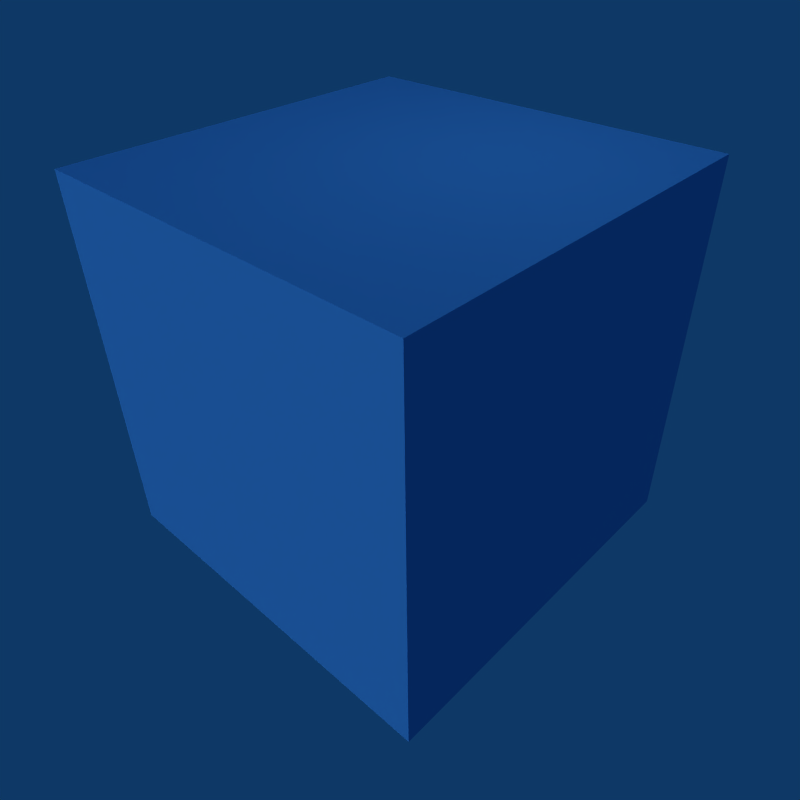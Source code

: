 # Source: wuerfel_selection.blend  (saved by Blender 2.49.2; exported with 4.5.12 LTS)
import bpy
from mathutils import Matrix  # noqa: F401  (used for matrix-valued properties, if any)

bpy.ops.wm.read_factory_settings(use_empty=True)
scene = bpy.context.scene
scene.name = 'Scene'

# ---- collections
col_collection_1 = bpy.data.collections.new('Collection 1'); scene.collection.children.link(col_collection_1)

# ---- materials (node trees are filled in below, after node groups)
mat_material = bpy.data.materials.new('Material')
mat_material.alpha_threshold = 0.0
mat_material.diffuse_color = (0.3236, 0.6564, 0.8845, 1.0)
mat_material.roughness = 0.5
mat_material.line_color = (0.0, 0.0, 0.0, 1.0)

# ---- material node trees

# ---- world
world_world = bpy.data.worlds.new('World'); scene.world = world_world
world_world.color = (0.05656, 0.2208, 0.4)
world_world.use_sun_shadow = False
world_world.sun_shadow_jitter_overblur = 0.0
world_world.cycles.sampling_method = 'MANUAL'
world_world.cycles.sample_map_resolution = 256

# ---- cameras
cam_camera = bpy.data.cameras.new('Camera')
cam_camera.passepartout_alpha = 0.2
cam_camera.clip_end = 100.0
cam_camera.lens = 35.0
cam_camera.ortho_scale = 7.314
cam_camera.show_passepartout = False
cam_camera.show_safe_areas = True
cam_camera.dof.focus_distance = 0.0
cam_camera.dof.aperture_fstop = 128.0

# ---- lights
light_lamp_004 = bpy.data.lights.new('Lamp.004', 'SUN')
light_lamp_004.transmission_factor = 0.0
light_lamp_004.angle = 1.571
light_lamp_004.energy = 1.0
light_lamp_004.shadow_buffer_clip_start = 0.5
light_lamp_004.shadow_soft_size = 1.0
light_lamp_004.shadow_cascade_max_distance = 1000.0
light_lamp_004.cycles.use_multiple_importance_sampling = False
light_lamp_002 = bpy.data.lights.new('Lamp.002', 'POINT')
light_lamp_002.transmission_factor = 0.0
light_lamp_002.energy = 64.84
light_lamp_002.shadow_buffer_clip_start = 0.5
light_lamp_002.shadow_soft_size = 1.0
light_lamp_002.shadow_maximum_resolution = 0.006
light_lamp_002.use_absolute_resolution = True
light_lamp_002.cycles.use_multiple_importance_sampling = False
light_spot = bpy.data.lights.new('Spot', 'POINT')
light_spot.transmission_factor = 0.0
light_spot.cutoff_distance = 30.0
light_spot.energy = 240.6
light_spot.shadow_buffer_clip_start = 1.001
light_spot.shadow_soft_size = 1.0
light_spot.shadow_maximum_resolution = 0.006
light_spot.use_absolute_resolution = True
light_spot.cycles.use_multiple_importance_sampling = False

# ---- meshes
me_cube = bpy.data.meshes.new('Cube')
me_cube.from_pydata([(1.0, 1.0, -1.0), (1.0, -1.0, -1.0), (-1.0, -1.0, -1.0), (-1.0, 1.0, -1.0), (1.0, 1.0, 1.0), (1.0, -1.0, 1.0), (-1.0, -1.0, 1.0), (-1.0, 1.0, 1.0)], [], [(0, 1, 2, 3), (4, 7, 6, 5), (0, 4, 5, 1), (1, 5, 6, 2), (2, 6, 7, 3), (4, 0, 3, 7)])
me_cube.materials.append(mat_material)
me_cube.use_remesh_preserve_volume = False
me_cube.use_remesh_preserve_attributes = False
me_cube.use_mirror_vertex_groups = False
me_cube.update()

# ---- objects
ob_lamp_001 = bpy.data.objects.new('Lamp.001', light_lamp_004)
ob_lamp_002 = bpy.data.objects.new('Lamp.002', light_lamp_002)
ob_cube = bpy.data.objects.new('Cube', me_cube)
ob_lamp = bpy.data.objects.new('Lamp', light_spot)
ob_camera = bpy.data.objects.new('Camera', cam_camera)

# ---- transforms, parenting, visibility, modifiers, constraints
ob_lamp_001.location = (-3.805, -16.03, 6.251)
ob_lamp_001.rotation_euler = (-5.802e-08, -1.191, 1.139)
ob_lamp_001.lock_rotations_4d = False
ob_lamp_001.empty_display_type = 'ARROWS'
ob_lamp_001.lineart.crease_threshold = 0.0
ob_lamp_002.location = (25.93, 15.18, -12.34)
ob_lamp_002.rotation_euler = (2.207, -3.44, -3.792)
ob_lamp_002.lock_rotations_4d = False
ob_lamp_002.empty_display_type = 'ARROWS'
ob_lamp_002.color = (0.0, 0.0, 0.0, 1.0)
ob_lamp_002.lineart.crease_threshold = 0.0
ob_cube.location = (0.6101, 0.7219, 0.0925)
ob_cube.rotation_euler = (0.1241, 0.1136, 0.05992)
ob_cube.scale = (5.593, 5.593, 5.593)
ob_cube.lock_rotations_4d = False
ob_cube.empty_display_type = 'ARROWS'
ob_cube.color = (0.0, 0.0, 0.0, 1.0)
ob_cube.lineart.crease_threshold = 0.0
ob_lamp.location = (4.076, 1.005, 13.97)
ob_lamp.rotation_euler = (0.6503, 0.05522, 1.866)
ob_lamp.lock_rotations_4d = False
ob_lamp.empty_display_type = 'ARROWS'
ob_lamp.color = (0.0, 0.0, 0.0, 0.0)
ob_lamp.lineart.crease_threshold = 0.0
ob_camera.location = (15.09, -12.7, 8.72)
ob_camera.rotation_euler = (1.109, 0.01082, 0.8149)
ob_camera.lock_rotations_4d = False
ob_camera.empty_display_type = 'ARROWS'
ob_camera.color = (0.0, 0.0, 0.0, 0.0)
ob_camera.display_type = 'WIRE'
ob_camera.lineart.crease_threshold = 0.0

# ---- collection membership
col_collection_1.objects.link(ob_lamp_001)
col_collection_1.objects.link(ob_lamp_002)
col_collection_1.objects.link(ob_cube)
col_collection_1.objects.link(ob_lamp)
col_collection_1.objects.link(ob_camera)

# ---- scene / render settings (as saved in the file)
scene.camera = ob_camera
scene.frame_start = 1; scene.frame_end = 250; scene.frame_set(1)
scene.render.engine = 'BLENDER_EEVEE_NEXT'
scene.render.image_settings.compression = 90
scene.render.resolution_x = 48
scene.render.resolution_y = 48
scene.render.pixel_aspect_x = 100.0
scene.render.pixel_aspect_y = 100.0
scene.render.fps = 25
scene.render.dither_intensity = 0.0
scene.render.film_transparent = True
scene.render.use_compositing = False
scene.render.use_sequencer = False
scene.render.bake_margin = 2
scene.render.bake_bias = 0.0
scene.render.use_stamp_time = False
scene.render.use_stamp_date = False
scene.render.use_stamp_frame = False
scene.render.use_stamp_camera = False
scene.render.use_stamp_scene = False
scene.render.use_stamp_filename = False
scene.render.use_stamp_render_time = False
scene.render.stamp_font_size = 0
scene.cycles.use_denoising = False
scene.cycles.samples = 10
scene.cycles.sampling_pattern = 'TABULATED_SOBOL'
scene.cycles.light_sampling_threshold = 0.0
scene.cycles.use_adaptive_sampling = False
scene.cycles.use_light_tree = False
scene.cycles.blur_glossy = 0.0
scene.cycles.volume_bounces = 1
scene.cycles.pixel_filter_type = 'GAUSSIAN'
scene.cycles.sample_clamp_indirect = 0.0
scene.view_settings.view_transform = 'Raw'
bpy.context.view_layer.update()
